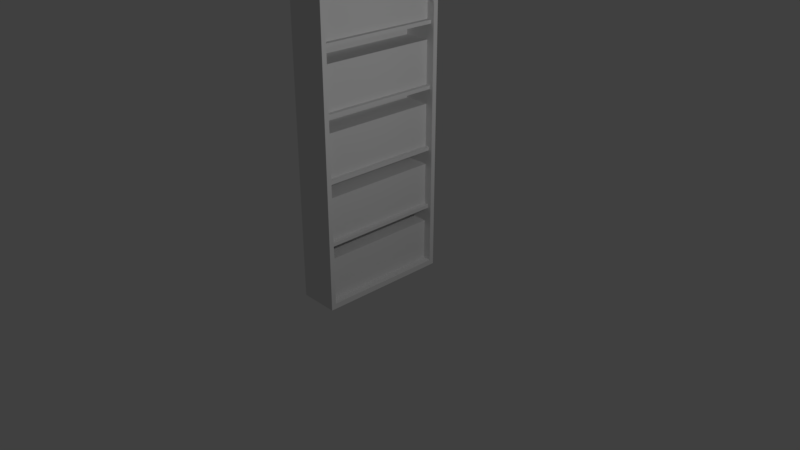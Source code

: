 # Source: bookshelves.blend  (saved by Blender 2.79.0; exported with 4.5.12 LTS)
import bpy
from mathutils import Matrix  # noqa: F401  (used for matrix-valued properties, if any)

bpy.ops.wm.read_factory_settings(use_empty=True)
scene = bpy.context.scene
scene.name = 'Scene'

# ---- collections
col_collection_1 = bpy.data.collections.new('Collection 1'); scene.collection.children.link(col_collection_1)

# ---- materials (node trees are filled in below, after node groups)
mat_material = bpy.data.materials.new('Material')
mat_material.alpha_threshold = 0.0
mat_material.use_transparent_shadow = False
mat_material.roughness = 0.5
mat_material.line_color = (0.0, 0.0, 0.0, 1.0)

# ---- material node trees

# ---- world
world_world = bpy.data.worlds.new('World'); scene.world = world_world
world_world.color = (0.05088, 0.05088, 0.05088)
world_world.use_sun_shadow = False
world_world.sun_shadow_jitter_overblur = 0.0
world_world.cycles.sampling_method = 'MANUAL'

# ---- cameras
cam_camera = bpy.data.cameras.new('Camera')
cam_camera.clip_end = 100.0
cam_camera.lens = 35.0
cam_camera.sensor_width = 32.0
cam_camera.sensor_height = 18.0
cam_camera.ortho_scale = 7.314
cam_camera.dof.focus_distance = 0.0
cam_camera.dof.aperture_fstop = 128.0

# ---- lights
light_lamp = bpy.data.lights.new('Lamp', 'POINT')
light_lamp.transmission_factor = 0.0
light_lamp.cutoff_distance = 30.0
light_lamp.energy = 100.0
light_lamp.shadow_buffer_clip_start = 1.001
light_lamp.shadow_soft_size = 0.1
light_lamp.shadow_maximum_resolution = 0.006
light_lamp.use_absolute_resolution = True

# ---- meshes
me_cube_009 = bpy.data.meshes.new('Cube.009')
me_cube_009.from_pydata([(1.0, 1.0, -1.0), (1.0, -1.0, -1.0), (-1.0, -1.0, -1.0), (-1.0, 1.0, -1.0), (1.0, 1.0, 1.0), (1.0, -1.0, 1.0), (-1.0, -1.0, 1.0), (-1.0, 1.0, 1.0)], [], [(0, 1, 2, 3), (4, 7, 6, 5), (0, 4, 5, 1), (1, 5, 6, 2), (2, 6, 7, 3), (4, 0, 3, 7)])
_uv = me_cube_009.uv_layers.new(name='UVMap')
_uv.uv.foreach_set('vector', [1.987e-08, 0.6667, 0.3333, 0.6667, 0.3333, 1.0, 0.0, 1.0, 0.3333, 0.3333, 0.3333, 0.6667, 4.967e-08, 0.6667, 0.0, 0.3333, 0.6642, 0.01301, 0.6642, 0.1053, 0.5027, 0.1053, 0.5027, 0.01301, 2.98e-08, 0.3333, 0.0, 1.291e-07, 0.3333, 0.0, 0.3333, 0.3333, 1.0, 0.3333, 0.6667, 0.3333, 0.6667, 8.941e-08, 1.0, 0.0, 0.3333, 0.3333, 0.6667, 0.3333, 0.6667, 0.6667, 0.3333, 0.6667])
me_cube_009.materials.append(mat_material)
me_cube_009.use_remesh_preserve_volume = False
me_cube_009.use_remesh_preserve_attributes = False
me_cube_009.use_mirror_vertex_groups = False
me_cube_009.update()
me_cube_006 = bpy.data.meshes.new('Cube.006')
me_cube_006.from_pydata([(1.0, 1.0, -1.0), (1.0, -1.0, -1.0), (-1.0, -1.0, -1.0), (-1.0, 1.0, -1.0), (1.0, 1.0, 1.0), (1.0, -1.0, 1.0), (-1.0, -1.0, 1.0), (-1.0, 1.0, 1.0)], [], [(0, 1, 2, 3), (4, 7, 6, 5), (0, 4, 5, 1), (1, 5, 6, 2), (2, 6, 7, 3), (4, 0, 3, 7)])
_uv = me_cube_006.uv_layers.new(name='UVMap')
_uv.uv.foreach_set('vector', [1.987e-08, 0.6667, 0.3333, 0.6667, 0.3333, 1.0, 0.0, 1.0, 0.3333, 0.3333, 0.3333, 0.6667, 4.967e-08, 0.6667, 0.0, 0.3333, 0.4985, 0.8901, 0.4985, 0.9824, 0.337, 0.9824, 0.337, 0.8901, 2.98e-08, 0.3333, 0.0, 1.291e-07, 0.3333, 0.0, 0.3333, 0.3333, 1.0, 0.3333, 0.6667, 0.3333, 0.6667, 8.941e-08, 1.0, 0.0, 0.3333, 0.3333, 0.6667, 0.3333, 0.6667, 0.6667, 0.3333, 0.6667])
me_cube_006.materials.append(mat_material)
me_cube_006.use_remesh_preserve_volume = False
me_cube_006.use_remesh_preserve_attributes = False
me_cube_006.use_mirror_vertex_groups = False
me_cube_006.update()
me_cube_005 = bpy.data.meshes.new('Cube.005')
me_cube_005.from_pydata([(1.0, 1.0, -1.0), (1.0, -1.0, -1.0), (-1.0, -1.0, -1.0), (-1.0, 1.0, -1.0), (1.0, 1.0, 1.0), (1.0, -1.0, 1.0), (-1.0, -1.0, 1.0), (-1.0, 1.0, 1.0)], [], [(0, 1, 2, 3), (4, 7, 6, 5), (0, 4, 5, 1), (1, 5, 6, 2), (2, 6, 7, 3), (4, 0, 3, 7)])
_uv = me_cube_005.uv_layers.new(name='UVMap')
_uv.uv.foreach_set('vector', [1.987e-08, 0.6667, 0.3333, 0.6667, 0.3333, 1.0, 0.0, 1.0, 0.3333, 0.3333, 0.3333, 0.6667, 4.967e-08, 0.6667, 0.0, 0.3333, 0.8311, 0.456, 0.8311, 0.5484, 0.6696, 0.5484, 0.6696, 0.456, 2.98e-08, 0.3333, 0.0, 1.291e-07, 0.3333, 0.0, 0.3333, 0.3333, 1.0, 0.3333, 0.6667, 0.3333, 0.6667, 8.941e-08, 1.0, 0.0, 0.3333, 0.3333, 0.6667, 0.3333, 0.6667, 0.6667, 0.3333, 0.6667])
me_cube_005.materials.append(mat_material)
me_cube_005.use_remesh_preserve_volume = False
me_cube_005.use_remesh_preserve_attributes = False
me_cube_005.use_mirror_vertex_groups = False
me_cube_005.update()
me_cube_002 = bpy.data.meshes.new('Cube.002')
me_cube_002.from_pydata([(1.0, 1.0, -1.0), (1.0, -1.0, -1.0), (-1.0, -1.0, -1.0), (-1.0, 1.0, -1.0), (1.0, 1.0, 1.0), (1.0, -1.0, 1.0), (-1.0, -1.0, 1.0), (-1.0, 1.0, 1.0)], [], [(0, 1, 2, 3), (4, 7, 6, 5), (0, 4, 5, 1), (1, 5, 6, 2), (2, 6, 7, 3), (4, 0, 3, 7)])
_uv = me_cube_002.uv_layers.new(name='UVMap')
_uv.uv.foreach_set('vector', [1.987e-08, 0.6667, 0.3333, 0.6667, 0.3333, 1.0, 0.0, 1.0, 0.3333, 0.3333, 0.3333, 0.6667, 4.967e-08, 0.6667, 0.0, 0.3333, 0.4979, 0.3418, 0.4979, 0.4341, 0.3364, 0.4341, 0.3364, 0.3418, 2.98e-08, 0.3333, 0.0, 1.291e-07, 0.3333, 0.0, 0.3333, 0.3333, 1.0, 0.3333, 0.6667, 0.3333, 0.6667, 8.941e-08, 1.0, 0.0, 0.3333, 0.3333, 0.6667, 0.3333, 0.6667, 0.6667, 0.3333, 0.6667])
me_cube_002.materials.append(mat_material)
me_cube_002.use_remesh_preserve_volume = False
me_cube_002.use_remesh_preserve_attributes = False
me_cube_002.use_mirror_vertex_groups = False
me_cube_002.update()
me_cube_001 = bpy.data.meshes.new('Cube.001')
me_cube_001.from_pydata([(1.0, 1.0, -1.0), (1.0, -1.0, -1.0), (-1.0, -1.0, -1.0), (-1.0, 1.0, -1.0), (1.0, 1.0, 1.0), (1.0, -1.0, 1.0), (-1.0, -1.0, 1.0), (-1.0, 1.0, 1.0)], [], [(0, 1, 2, 3), (4, 7, 6, 5), (0, 4, 5, 1), (1, 5, 6, 2), (2, 6, 7, 3), (4, 0, 3, 7)])
_uv = me_cube_001.uv_layers.new(name='UVMap')
_uv.uv.foreach_set('vector', [1.987e-08, 0.6667, 0.3333, 0.6667, 0.3333, 1.0, 0.0, 1.0, 0.3333, 0.3333, 0.3333, 0.6667, 4.967e-08, 0.6667, 0.0, 0.3333, 0.6645, 0.5636, 0.6645, 0.6559, 0.5029, 0.6559, 0.5029, 0.5636, 2.98e-08, 0.3333, 0.0, 1.291e-07, 0.3333, 0.0, 0.3333, 0.3333, 1.0, 0.3333, 0.6667, 0.3333, 0.6667, 8.941e-08, 1.0, 0.0, 0.3333, 0.3333, 0.6667, 0.3333, 0.6667, 0.6667, 0.3333, 0.6667])
me_cube_001.materials.append(mat_material)
me_cube_001.use_remesh_preserve_volume = False
me_cube_001.use_remesh_preserve_attributes = False
me_cube_001.use_mirror_vertex_groups = False
me_cube_001.update()
me_plane = bpy.data.meshes.new('Plane')
me_plane.from_pydata([(-0.9157, -0.1569, -1.554e-07), (-0.9157, -0.09963, -1.554e-07), (-0.9106, -0.1821, -1.552e-07), (-0.9016, -0.2032, -1.55e-07), (-0.8853, -0.2363, -1.546e-07), (-0.8589, -0.2796, -1.538e-07), (-0.8204, -0.3315, -1.528e-07), (-0.7684, -0.3902, -1.514e-07), (-0.702, -0.454, -1.496e-07), (-0.6211, -0.5212, -1.474e-07), (-0.5262, -0.59, -1.448e-07), (-0.4185, -0.6588, -1.419e-07), (-0.2998, -0.7258, -1.386e-07), (-0.1724, -0.7892, -1.352e-07), (-0.03951, -0.8474, -1.316e-07), (0.09518, -0.8987, -1.279e-07), (0.2273, -0.937, -1.243e-07), (0.2273, 0.6805, -1.243e-07), (0.09518, 0.6422, -1.279e-07), (-0.03951, 0.5909, -1.316e-07), (-0.1724, 0.5327, -1.352e-07), (-0.2998, 0.4692, -1.386e-07), (-0.4185, 0.4022, -1.419e-07), (-0.5262, 0.3335, -1.448e-07), (-0.6211, 0.2646, -1.474e-07), (-0.702, 0.1975, -1.496e-07), (-0.7684, 0.1337, -1.514e-07), (-0.8204, 0.07497, -1.528e-07), (-0.8589, 0.02308, -1.538e-07), (-0.8853, -0.02027, -1.546e-07), (-0.9016, -0.05337, -1.55e-07), (-0.9106, -0.07449, -1.552e-07), (3.624, 0.6805, -3.808e-07), (3.624, 0.6805, 0.02652), (3.624, -0.937, 0.02652), (3.624, -0.937, -3.808e-07), (-0.9106, -0.07449, 0.02652), (-0.9157, -0.09963, 0.02652), (-0.9157, -0.1569, 0.02652), (-0.9106, -0.1821, 0.02652), (-0.9016, -0.2032, 0.02652), (-0.8853, -0.2363, 0.02652), (-0.8589, -0.2796, 0.02652), (-0.8204, -0.3315, 0.02652), (-0.7684, -0.3902, 0.02652), (-0.702, -0.454, 0.02652), (-0.6211, -0.5212, 0.02652), (-0.5262, -0.59, 0.02652), (-0.4185, -0.6588, 0.02652), (-0.2998, -0.7258, 0.02652), (-0.1724, -0.7892, 0.02652), (-0.03951, -0.8474, 0.02652), (0.09518, -0.8987, 0.02652), (0.2273, -0.937, 0.02652), (0.2273, 0.6805, 0.02652), (0.09518, 0.6422, 0.02652), (-0.03951, 0.5909, 0.02652), (-0.1724, 0.5327, 0.02652), (-0.2998, 0.4692, 0.02652), (-0.4185, 0.4022, 0.02652), (-0.5262, 0.3335, 0.02652), (-0.6211, 0.2646, 0.02652), (-0.702, 0.1975, 0.02652), (-0.7684, 0.1337, 0.02652), (-0.8204, 0.07497, 0.02652), (-0.8589, 0.02308, 0.02652), (-0.8853, -0.02027, 0.02652), (-0.9016, -0.05337, 0.02652), (-0.3295, -0.937, -0.4601), (-0.3759, -0.937, -0.4601), (-0.3295, 0.6805, -0.4601), (-0.3759, 0.6805, -0.4601), (-0.3295, -0.937, -0.02208), (-0.3759, -0.937, -0.02208), (-0.3295, 0.6805, -0.02208), (-0.3759, 0.6805, -0.02208), (1.27, -0.937, -0.4601), (1.224, -0.937, -0.4601), (1.27, 0.6805, -0.4601), (1.224, 0.6805, -0.4601), (1.27, -0.937, -0.02208), (1.224, -0.937, -0.02208), (1.27, 0.6805, -0.02208), (1.224, 0.6805, -0.02208), (0.4705, -0.937, -0.4601), (0.4241, -0.937, -0.4601), (0.4705, 0.6805, -0.4601), (0.4241, 0.6805, -0.4601), (0.4705, -0.937, -0.02208), (0.4241, -0.937, -0.02208), (0.4705, 0.6805, -0.02208), (0.4241, 0.6805, -0.02208), (2.07, -0.937, -0.4601), (2.024, -0.937, -0.4601), (2.07, 0.6805, -0.4601), (2.024, 0.6805, -0.4601), (2.07, -0.937, -0.02208), (2.024, -0.937, -0.02208), (2.07, 0.6805, -0.02208), (2.024, 0.6805, -0.02208), (2.87, -0.937, -0.4601), (2.824, -0.937, -0.4601), (2.87, 0.6805, -0.4601), (2.824, 0.6805, -0.4601), (2.87, -0.937, -0.02208), (2.824, -0.937, -0.02208), (2.87, 0.6805, -0.02208), (2.824, 0.6805, -0.02208), (3.696, -0.937, -0.4601), (3.624, -0.937, -0.4601), (3.696, 0.6805, -0.4601), (3.624, 0.6805, -0.4601), (3.696, -0.937, -3.427e-07), (3.624, -0.937, -3.427e-07), (3.696, 0.6805, -3.427e-07), (3.624, 0.6805, -3.427e-07), (3.696, -1.0, -0.4601), (3.624, -1.0, -0.4601), (3.624, 0.7435, -0.4601), (3.696, 0.7435, -0.4601), (3.696, 0.7435, -3.427e-07), (3.624, 0.7435, -3.427e-07), (3.624, -1.0, -3.427e-07), (3.696, -1.0, -3.427e-07), (-0.9292, 0.6805, -0.4601), (-0.9292, 0.6805, 0.0), (-0.9292, -0.937, 0.0), (-0.9292, -0.937, -0.4601), (-0.9292, 0.7435, -0.4601), (-0.9292, 0.7435, 0.0), (-0.9292, -1.0, 0.0), (-0.9292, -1.0, -0.4601), (-1.0, 0.6805, -0.4601), (-1.0, 0.6805, 0.0), (-1.0, -0.937, 0.0), (-1.0, -0.937, -0.4601), (-1.0, 0.7435, -0.4601), (-1.0, 0.7435, 0.0), (-1.0, -1.0, 0.0), (-1.0, -1.0, -0.4601), (-1.0, -0.1569, -1.49e-07), (-1.0, -0.09963, -1.49e-07), (-1.0, -0.09963, 0.02652), (-1.0, -0.1569, 0.02652), (-1.0, 0.7435, 2.842e-14), (-1.0, 0.7435, 0.02652), (3.696, 0.7435, -3.248e-07), (3.696, 0.7435, 0.02652), (3.696, -1.0, -3.248e-07), (3.696, -1.0, 0.02652), (-1.0, -1.0, 2.842e-14), (-1.0, -1.0, 0.02652), (3.696, 0.6805, -0.4861), (3.696, -0.937, -0.4861), (3.624, -0.937, -0.4861), (3.624, 0.6805, -0.4861), (3.696, -1.0, -0.4861), (3.624, -1.0, -0.4861), (3.624, 0.7435, -0.4861), (3.696, 0.7435, -0.4861), (-0.9292, -0.937, -0.4861), (-0.9292, -1.0, -0.4861), (-0.9292, 0.7435, -0.4861), (-0.9292, 0.6805, -0.4861), (-1.0, -0.937, -0.4861), (-1.0, -1.0, -0.4861), (-1.0, 0.7435, -0.4861), (-1.0, 0.6805, -0.4861), (3.624, -0.937, -0.4247), (3.624, 0.6805, -0.4247), (-0.9292, -0.937, -0.4247), (-0.9292, 0.6805, -0.4247)], [], [(35, 34, 33, 32), (16, 53, 34, 35), (21, 20, 57, 58), (12, 11, 48, 49), (22, 21, 58, 59), (13, 12, 49, 50), (23, 22, 59, 60), (14, 13, 50, 51), (1, 31, 36, 37), (24, 23, 60, 61), (15, 14, 51, 52), (2, 0, 38, 39), (25, 24, 61, 62), (16, 15, 52, 53), (3, 2, 39, 40), (26, 25, 62, 63), (4, 3, 40, 41), (27, 26, 63, 64), (5, 4, 41, 42), (28, 27, 64, 65), (6, 5, 42, 43), (29, 28, 65, 66), (7, 6, 43, 44), (30, 29, 66, 67), (8, 7, 44, 45), (31, 30, 67, 36), (18, 17, 54, 55), (9, 8, 45, 46), (0, 1, 37, 38), (19, 18, 55, 56), (10, 9, 46, 47), (20, 19, 56, 57), (11, 10, 47, 48), (68, 69, 71, 70), (70, 71, 75, 74), (74, 75, 73, 72), (72, 73, 69, 68), (70, 74, 72, 68), (75, 71, 69, 73), (76, 77, 79, 78), (78, 79, 83, 82), (82, 83, 81, 80), (80, 81, 77, 76), (78, 82, 80, 76), (83, 79, 77, 81), (84, 85, 87, 86), (86, 87, 91, 90), (90, 91, 89, 88), (88, 89, 85, 84), (86, 90, 88, 84), (91, 87, 85, 89), (92, 93, 95, 94), (94, 95, 99, 98), (98, 99, 97, 96), (96, 97, 93, 92), (94, 98, 96, 92), (99, 95, 93, 97), (100, 101, 103, 102), (102, 103, 107, 106), (106, 107, 105, 104), (104, 105, 101, 100), (102, 106, 104, 100), (107, 103, 101, 105), (128, 118, 158, 162), (112, 113, 122, 123), (114, 115, 113, 112), (108, 116, 156, 153), (110, 114, 112, 108), (115, 111, 109, 113), (119, 118, 121, 120), (123, 122, 117, 116), (113, 109, 127, 126), (116, 117, 157, 156), (119, 110, 152, 159), (108, 112, 123, 116), (115, 114, 120, 121), (114, 110, 119, 120), (131, 130, 138, 139), (130, 126, 134, 138), (111, 115, 125, 124), (115, 121, 129, 125), (122, 113, 126, 130), (117, 122, 130, 131), (121, 118, 128, 129), (117, 131, 161, 157), (134, 135, 139, 138), (132, 133, 137, 136), (125, 129, 137, 133), (139, 135, 164, 165), (129, 128, 136, 137), (136, 128, 162, 166), (110, 108, 153, 152), (132, 135, 134, 133), (124, 125, 126, 127), (126, 125, 133, 134), (132, 136, 166, 167), (32, 33, 54, 17), (140, 143, 142, 141), (141, 142, 145, 144), (144, 145, 147, 146), (146, 147, 149, 148), (148, 149, 151, 150), (140, 150, 151, 143), (36, 67, 66, 65, 64, 63, 62, 61, 60, 59, 58, 57, 56, 55, 54, 145, 151, 53, 52, 51, 50, 49, 48, 47, 46, 45, 44, 43, 42, 41, 40, 39, 38, 37), (34, 149, 147, 33), (33, 147, 145, 54), (53, 151, 149, 34), (153, 154, 155, 152), (154, 157, 161, 160), (152, 155, 158, 159), (154, 153, 156, 157), (158, 155, 163, 162), (160, 161, 165, 164), (160, 164, 167, 163), (162, 163, 167, 166), (160, 163, 155, 154), (118, 119, 159, 158), (131, 139, 165, 161), (135, 132, 167, 164), (170, 168, 169, 171)])
_uv = me_plane.uv_layers.new(name='UVMap')
_uv.uv.foreach_set('vector', [0.5622, 0.9804, 0.5592, 0.9804, 0.5592, 0.7293, 0.5622, 0.7293, 1.0, 0.5231, 0.997, 0.5231, 0.997, 0.0, 1.0, 0.0, 0.997, 0.08804, 0.997, 0.1089, 0.994, 0.1089, 0.994, 0.08804, 1.0, 0.6085, 1.0, 0.6281, 0.997, 0.6281, 0.997, 0.6085, 0.997, 0.06841, 0.997, 0.08804, 0.994, 0.08804, 0.994, 0.06841, 1.0, 0.5876, 1.0, 0.6085, 0.997, 0.6085, 0.997, 0.5876, 0.997, 0.05046, 0.997, 0.06841, 0.994, 0.06841, 0.994, 0.05046, 1.0, 0.566, 1.0, 0.5876, 0.997, 0.5876, 0.997, 0.566, 0.5912, 0.7653, 0.5912, 0.7692, 0.5882, 0.7692, 0.5882, 0.7653, 0.997, 0.03448, 0.997, 0.05046, 0.994, 0.05046, 0.994, 0.03448, 1.0, 0.5442, 1.0, 0.566, 0.997, 0.566, 0.997, 0.5442, 0.5912, 0.7525, 0.5912, 0.7564, 0.5882, 0.7564, 0.5882, 0.7525, 0.997, 0.02068, 0.997, 0.03448, 0.994, 0.03448, 0.994, 0.02068, 1.0, 0.5231, 1.0, 0.5442, 0.997, 0.5442, 0.997, 0.5231, 0.5912, 0.7492, 0.5912, 0.7525, 0.5882, 0.7525, 0.5882, 0.7492, 0.997, 0.009186, 0.997, 0.02068, 0.994, 0.02068, 0.994, 0.009186, 0.5912, 0.7441, 0.5912, 0.7492, 0.5882, 0.7492, 0.5882, 0.7441, 0.997, 9.256e-09, 0.997, 0.009186, 0.994, 0.009186, 0.994, 0.0, 0.5912, 0.7373, 0.5912, 0.7441, 0.5882, 0.7441, 0.5882, 0.7373, 0.5912, 0.7843, 0.5912, 0.7924, 0.5882, 0.7924, 0.5882, 0.7843, 0.5912, 0.7293, 0.5912, 0.7373, 0.5882, 0.7373, 0.5882, 0.7293, 0.5912, 0.7776, 0.5912, 0.7843, 0.5882, 0.7843, 0.5882, 0.7776, 1.0, 0.6873, 1.0, 0.6965, 0.997, 0.6965, 0.997, 0.6873, 0.5912, 0.7725, 0.5912, 0.7776, 0.5882, 0.7776, 0.5882, 0.7725, 1.0, 0.6758, 1.0, 0.6873, 0.997, 0.6873, 0.997, 0.6758, 0.5912, 0.7692, 0.5912, 0.7725, 0.5882, 0.7725, 0.5882, 0.7692, 0.997, 0.1523, 0.997, 0.1734, 0.994, 0.1734, 0.994, 0.1523, 1.0, 0.662, 1.0, 0.6758, 0.997, 0.6758, 0.997, 0.662, 0.5912, 0.7564, 0.5912, 0.7653, 0.5882, 0.7653, 0.5882, 0.7564, 0.997, 0.1305, 0.997, 0.1523, 0.994, 0.1523, 0.994, 0.1305, 1.0, 0.6461, 1.0, 0.662, 0.997, 0.662, 0.997, 0.6461, 0.997, 0.1089, 0.997, 0.1305, 0.994, 0.1305, 0.994, 0.1089, 1.0, 0.6281, 1.0, 0.6461, 0.997, 0.6461, 0.997, 0.6281, 0.548, 0.9804, 0.5427, 0.9804, 0.5427, 0.7293, 0.548, 0.7293, 0.583, 0.7973, 0.5882, 0.7973, 0.5882, 0.8653, 0.583, 0.8653, 0.164, 0.7293, 0.1693, 0.7293, 0.1693, 0.9804, 0.164, 0.9804, 0.5726, 0.7973, 0.5778, 0.7973, 0.5778, 0.8653, 0.5726, 0.8653, 0.7741, 0.7233, 0.8236, 0.7233, 0.8236, 0.9744, 0.7741, 0.9744, 0.4932, 0.7293, 0.5427, 0.7293, 0.5427, 0.9804, 0.4932, 0.9804, 0.1955, 0.9804, 0.1903, 0.9804, 0.1903, 0.7293, 0.1955, 0.7293, 0.583, 0.7293, 0.5882, 0.7293, 0.5882, 0.7973, 0.583, 0.7973, 0.1535, 0.7293, 0.1588, 0.7293, 0.1588, 0.9804, 0.1535, 0.9804, 0.5778, 0.7293, 0.583, 0.7293, 0.583, 0.7973, 0.5778, 0.7973, 0.1535, 0.9804, 0.104, 0.9804, 0.104, 0.7293, 0.1535, 0.7293, 0.1961, 0.7293, 0.2456, 0.7293, 0.2456, 0.9804, 0.1961, 0.9804, 0.5532, 0.9804, 0.548, 0.9804, 0.548, 0.7293, 0.5532, 0.7293, 0.5778, 0.7973, 0.583, 0.7973, 0.583, 0.8653, 0.5778, 0.8653, 0.1588, 0.7293, 0.164, 0.7293, 0.164, 0.9804, 0.1588, 0.9804, 0.5726, 0.8653, 0.5674, 0.8653, 0.5674, 0.7973, 0.5726, 0.7973, 0.3446, 0.9804, 0.2951, 0.9804, 0.2951, 0.7293, 0.3446, 0.7293, 0.2456, 0.7293, 0.2951, 0.7293, 0.2951, 0.9804, 0.2456, 0.9804, 0.1798, 0.9804, 0.1745, 0.9804, 0.1745, 0.7293, 0.1798, 0.7293, 0.5726, 0.7293, 0.5778, 0.7293, 0.5778, 0.7973, 0.5726, 0.7973, 0.1798, 0.7293, 0.185, 0.7293, 0.185, 0.9804, 0.1798, 0.9804, 0.5726, 0.7973, 0.5674, 0.7973, 0.5674, 0.7293, 0.5726, 0.7293, 0.4437, 0.7293, 0.4932, 0.7293, 0.4932, 0.9804, 0.4437, 0.9804, 0.3446, 0.7293, 0.3942, 0.7293, 0.3942, 0.9804, 0.3446, 0.9804, 0.1903, 0.9804, 0.185, 0.9804, 0.185, 0.7293, 0.1903, 0.7293, 0.5674, 0.8653, 0.5622, 0.8653, 0.5622, 0.7973, 0.5674, 0.7973, 0.1693, 0.7293, 0.1745, 0.7293, 0.1745, 0.9804, 0.1693, 0.9804, 0.5622, 0.7293, 0.5674, 0.7293, 0.5674, 0.7973, 0.5622, 0.7973, 0.7507, 0.9582, 0.7011, 0.9582, 0.7011, 0.7071, 0.7507, 0.7071, 0.3942, 0.7293, 0.4437, 0.7293, 0.4437, 0.9804, 0.3942, 0.9804, 0.881, 0.7124, 0.881, 0.01113, 0.884, 0.01113, 0.884, 0.7124, 0.00712, 0.0, 0.00712, 0.01122, 0.0, 0.01122, 0.0, 0.0, 0.19, 0.0, 0.19, 0.01122, 0.00712, 0.01122, 0.00712, 0.0, 0.6433, 0.7168, 0.6433, 0.7071, 0.6462, 0.7071, 0.6462, 0.7168, 0.6433, 0.968, 0.5912, 0.968, 0.5912, 0.7168, 0.6433, 0.7168, 0.0, 0.7293, 0.05201, 0.7293, 0.05201, 0.9804, 1.598e-08, 0.9804, 0.881, 0.0, 0.881, 0.01113, 0.829, 0.01113, 0.829, 0.0, 0.7741, 0.7233, 0.7741, 0.7121, 0.8261, 0.7121, 0.8261, 0.7233, 0.936, 0.0, 0.988, 0.0, 0.988, 0.7012, 0.936, 0.7012, 0.8261, 0.7233, 0.8261, 0.7121, 0.829, 0.7121, 0.829, 0.7233, 0.6433, 0.9778, 0.6433, 0.968, 0.6462, 0.968, 0.6462, 0.9778, 0.6433, 0.7168, 0.5912, 0.7168, 0.5912, 0.7071, 0.6433, 0.7071, 0.19, 0.01122, 0.19, 0.0, 0.1971, 0.0, 0.1971, 0.01122, 0.5912, 0.968, 0.6433, 0.968, 0.6433, 0.9778, 0.5912, 0.9778, 0.8261, 0.0109, 0.7741, 0.0109, 0.7741, 5.553e-08, 0.8261, 0.0, 7.412e-08, 0.7183, 0.00712, 0.7183, 0.00712, 0.7293, 7.412e-08, 0.7293, 0.936, 0.7012, 0.884, 0.7012, 0.884, 9.256e-09, 0.936, 0.0, 0.19, 0.01122, 0.1971, 0.01122, 0.1971, 0.7183, 0.19, 0.7183, 0.0, 0.01122, 0.00712, 0.01122, 0.00712, 0.7183, 7.412e-08, 0.7183, 0.8261, 0.7121, 0.7741, 0.7121, 0.7741, 0.0109, 0.8261, 0.0109, 0.829, 0.01113, 0.881, 0.01113, 0.881, 0.7124, 0.829, 0.7124, 0.8261, 0.7121, 0.8261, 0.0109, 0.829, 0.0109, 0.829, 0.7121, 0.6462, 0.968, 0.6982, 0.968, 0.6982, 0.9778, 0.6462, 0.9778, 0.6982, 0.7168, 0.6462, 0.7168, 0.6462, 0.7071, 0.6982, 0.7071, 0.19, 0.7183, 0.1971, 0.7183, 0.1971, 0.7293, 0.19, 0.7293, 0.6982, 0.9778, 0.6982, 0.968, 0.7011, 0.968, 0.7011, 0.9778, 0.829, 0.7124, 0.881, 0.7124, 0.881, 0.7233, 0.829, 0.7233, 0.881, 0.7233, 0.881, 0.7124, 0.884, 0.7124, 0.884, 0.7233, 0.6433, 0.968, 0.6433, 0.7168, 0.6462, 0.7168, 0.6462, 0.968, 0.6982, 0.7168, 0.6982, 0.968, 0.6462, 0.968, 0.6462, 0.7168, 0.05201, 0.7293, 0.104, 0.7293, 0.104, 0.9804, 0.05201, 0.9804, 0.00712, 0.7183, 0.19, 0.7183, 0.19, 0.7293, 0.00712, 0.7293, 0.6982, 0.7168, 0.6982, 0.7071, 0.7011, 0.7071, 0.7011, 0.7168, 0.997, 0.6965, 0.994, 0.6965, 0.994, 0.1734, 0.997, 0.1734, 0.5592, 0.8691, 0.5562, 0.8691, 0.5562, 0.8602, 0.5592, 0.8602, 0.5592, 0.8602, 0.5562, 0.8602, 0.5562, 0.7293, 0.5592, 0.7293, 0.994, 0.7233, 0.991, 0.7233, 0.991, 0.0, 0.994, 0.0, 0.5562, 1.0, 0.5532, 1.0, 0.5532, 0.7293, 0.5562, 0.7293, 0.991, 0.7233, 0.988, 0.7233, 0.988, 0.0, 0.991, 1.851e-08, 0.5592, 0.8691, 0.5592, 1.0, 0.5562, 1.0, 0.5562, 0.8691, 0.2895, 0.01388, 0.2872, 0.01528, 0.2834, 0.01781, 0.2785, 0.02191, 0.2726, 0.02788, 0.266, 0.03597, 0.2588, 0.04628, 0.2512, 0.05884, 0.2434, 0.07357, 0.2357, 0.0903, 0.2281, 0.1087, 0.2209, 0.1285, 0.2143, 0.1491, 0.2085, 0.1701, 0.2042, 0.1906, 0.1971, 0.0, 0.3942, 1.851e-08, 0.387, 0.1906, 0.3827, 0.1701, 0.3769, 0.1491, 0.3703, 0.1285, 0.3632, 0.1087, 0.3556, 0.0903, 0.3478, 0.07357, 0.34, 0.05884, 0.3324, 0.04628, 0.3252, 0.03597, 0.3186, 0.02788, 0.3127, 0.02191, 0.3078, 0.01781, 0.3041, 0.01528, 0.3017, 0.01388, 0.2989, 0.0131, 0.2924, 0.0131, 0.387, 0.718, 0.3942, 0.7293, 0.1971, 0.7293, 0.2042, 0.718, 0.2042, 0.718, 0.1971, 0.7293, 0.1971, 0.0, 0.2042, 0.1906, 0.387, 0.1906, 0.3942, 1.851e-08, 0.3942, 0.7293, 0.387, 0.718, 0.5841, 7.405e-08, 0.5841, 0.01122, 0.4013, 0.01122, 0.4013, 0.0, 0.5841, 0.01122, 0.5912, 0.01122, 0.5912, 0.7183, 0.5841, 0.7183, 0.4013, 0.0, 0.4013, 0.01122, 0.3942, 0.01122, 0.3942, 0.0, 0.5841, 0.01122, 0.5841, 7.405e-08, 0.5912, 7.405e-08, 0.5912, 0.01122, 0.3942, 0.01122, 0.4013, 0.01122, 0.4013, 0.7183, 0.3942, 0.7183, 0.5841, 0.7183, 0.5912, 0.7183, 0.5912, 0.7293, 0.5841, 0.7293, 0.5841, 0.7183, 0.5841, 0.7293, 0.4013, 0.7293, 0.4013, 0.7183, 0.3942, 0.7183, 0.4013, 0.7183, 0.4013, 0.7293, 0.3942, 0.7293, 0.5841, 0.7183, 0.4013, 0.7183, 0.4013, 0.01122, 0.5841, 0.01122, 0.881, 0.01113, 0.881, 0.0, 0.884, 0.0, 0.884, 0.01113, 0.8261, 0.0109, 0.8261, 0.0, 0.829, 3.702e-08, 0.829, 0.0109, 0.6982, 0.968, 0.6982, 0.7168, 0.7011, 0.7168, 0.7011, 0.968, 0.5912, 0.7071, 0.5912, 0.0, 0.7741, 0.0, 0.7741, 0.7071])
me_plane.use_remesh_preserve_volume = False
me_plane.use_remesh_preserve_attributes = False
me_plane.use_mirror_vertex_groups = False
me_plane.use_paint_bone_selection = False
me_plane.use_paint_mask = True
me_plane.update()
me_cube_008 = bpy.data.meshes.new('Cube.008')
me_cube_008.from_pydata([(1.0, 1.0, -1.0), (1.0, -1.0, -1.0), (-1.0, -1.0, -1.0), (-1.0, 1.0, -1.0), (1.0, 1.0, 1.0), (1.0, -1.0, 1.0), (-1.0, -1.0, 1.0), (-1.0, 1.0, 1.0)], [], [(0, 1, 2, 3), (4, 7, 6, 5), (0, 4, 5, 1), (1, 5, 6, 2), (2, 6, 7, 3), (4, 0, 3, 7)])
_uv = me_cube_008.uv_layers.new(name='UVMap')
_uv.uv.foreach_set('vector', [1.987e-08, 0.6667, 0.3333, 0.6667, 0.3333, 1.0, 0.0, 1.0, 0.3333, 0.3333, 0.3333, 0.6667, 4.967e-08, 0.6667, 0.0, 0.3333, 0.4973, 0.5636, 0.4973, 0.6559, 0.3357, 0.6559, 0.3357, 0.5636, 2.98e-08, 0.3333, 0.0, 1.291e-07, 0.3333, 0.0, 0.3333, 0.3333, 1.0, 0.3333, 0.6667, 0.3333, 0.6667, 8.941e-08, 1.0, 0.0, 0.3333, 0.3333, 0.6667, 0.3333, 0.6667, 0.6667, 0.3333, 0.6667])
me_cube_008.materials.append(mat_material)
me_cube_008.use_remesh_preserve_volume = False
me_cube_008.use_remesh_preserve_attributes = False
me_cube_008.use_mirror_vertex_groups = False
me_cube_008.update()

# ---- objects
ob_books_005 = bpy.data.objects.new('Books.005', me_cube_009)
ob_books_002 = bpy.data.objects.new('Books.002', me_cube_006)
ob_books_001 = bpy.data.objects.new('Books.001', me_cube_005)
ob_books_000 = bpy.data.objects.new('Books.000', me_cube_002)
ob_books_003 = bpy.data.objects.new('Books.003', me_cube_001)
ob_shelves_s = bpy.data.objects.new('Shelves_s', me_plane)
ob_books_004 = bpy.data.objects.new('Books.004', me_cube_008)
ob_lamp = bpy.data.objects.new('Lamp', light_lamp)
ob_camera = bpy.data.objects.new('Camera', cam_camera)

# ---- transforms, parenting, visibility, modifiers, constraints
ob_books_005.location = (0.0, 0.0, -3.576e-07)
ob_books_005.scale = (0.1904, 0.8087, 0.2767)
ob_books_005.lock_rotations_4d = False
ob_books_005.empty_display_type = 'ARROWS'
ob_books_005.lineart.crease_threshold = 0.0
ob_books_002.location = (0.0, 0.0, 0.8)
ob_books_002.scale = (0.1904, 0.8087, 0.2767)
ob_books_002.lock_rotations_4d = False
ob_books_002.empty_display_type = 'ARROWS'
ob_books_002.lineart.crease_threshold = 0.0
ob_books_001.location = (0.0, 0.0, 1.6)
ob_books_001.scale = (0.1904, 0.8087, 0.2767)
ob_books_001.lock_rotations_4d = False
ob_books_001.empty_display_type = 'ARROWS'
ob_books_001.lineart.crease_threshold = 0.0
ob_books_000.location = (0.0, 0.0, 2.4)
ob_books_000.scale = (0.1904, 0.8087, 0.2767)
ob_books_000.lock_rotations_4d = False
ob_books_000.empty_display_type = 'ARROWS'
ob_books_000.lineart.crease_threshold = 0.0
ob_books_003.location = (0.0, 0.0, 4.0)
ob_books_003.scale = (0.1904, 0.8087, 0.2767)
ob_books_003.lock_rotations_4d = False
ob_books_003.empty_display_type = 'ARROWS'
ob_books_003.lineart.crease_threshold = 0.0
ob_shelves_s.location = (0.2698, 0.1283, 3.347)
ob_shelves_s.rotation_euler = (-0.0, 1.571, 0.0)
ob_shelves_s.lineart.crease_threshold = 0.0
ob_books_004.location = (0.0, 0.0, 3.2)
ob_books_004.scale = (0.1904, 0.8087, 0.2767)
ob_books_004.lock_rotations_4d = False
ob_books_004.empty_display_type = 'ARROWS'
ob_books_004.lineart.crease_threshold = 0.0
ob_lamp.location = (4.076, -0.09534, 3.508)
ob_lamp.rotation_euler = (0.6503, 0.05522, 1.866)
ob_lamp.lock_rotations_4d = False
ob_lamp.empty_display_type = 'ARROWS'
ob_lamp.color = (0.0, 0.0, 0.0, 0.0)
ob_lamp.lineart.crease_threshold = 0.0
ob_camera.location = (7.481, -6.508, 5.344)
ob_camera.rotation_euler = (1.109, 0.0, 0.8149)
ob_camera.lock_rotations_4d = False
ob_camera.empty_display_type = 'ARROWS'
ob_camera.color = (0.0, 0.0, 0.0, 0.0)
ob_camera.display_type = 'WIRE'
ob_camera.lineart.crease_threshold = 0.0

# ---- collection membership
col_collection_1.objects.link(ob_books_005)
col_collection_1.objects.link(ob_books_002)
col_collection_1.objects.link(ob_books_001)
col_collection_1.objects.link(ob_books_000)
col_collection_1.objects.link(ob_books_003)
col_collection_1.objects.link(ob_shelves_s)
col_collection_1.objects.link(ob_books_004)
col_collection_1.objects.link(ob_lamp)
col_collection_1.objects.link(ob_camera)

# ---- scene / render settings (as saved in the file)
scene.camera = ob_camera
scene.frame_start = 1; scene.frame_end = 250; scene.frame_set(0)
scene.render.engine = 'BLENDER_EEVEE_NEXT'
scene.render.resolution_percentage = 50
scene.render.dither_intensity = 0.0
scene.cycles.use_denoising = False
scene.cycles.samples = 128
scene.cycles.sampling_pattern = 'TABULATED_SOBOL'
scene.cycles.light_sampling_threshold = 0.0
scene.cycles.use_adaptive_sampling = False
scene.cycles.use_light_tree = False
scene.cycles.blur_glossy = 0.0
scene.cycles.sample_clamp_indirect = 0.0
scene.view_settings.view_transform = 'Standard'
bpy.context.view_layer.update()
